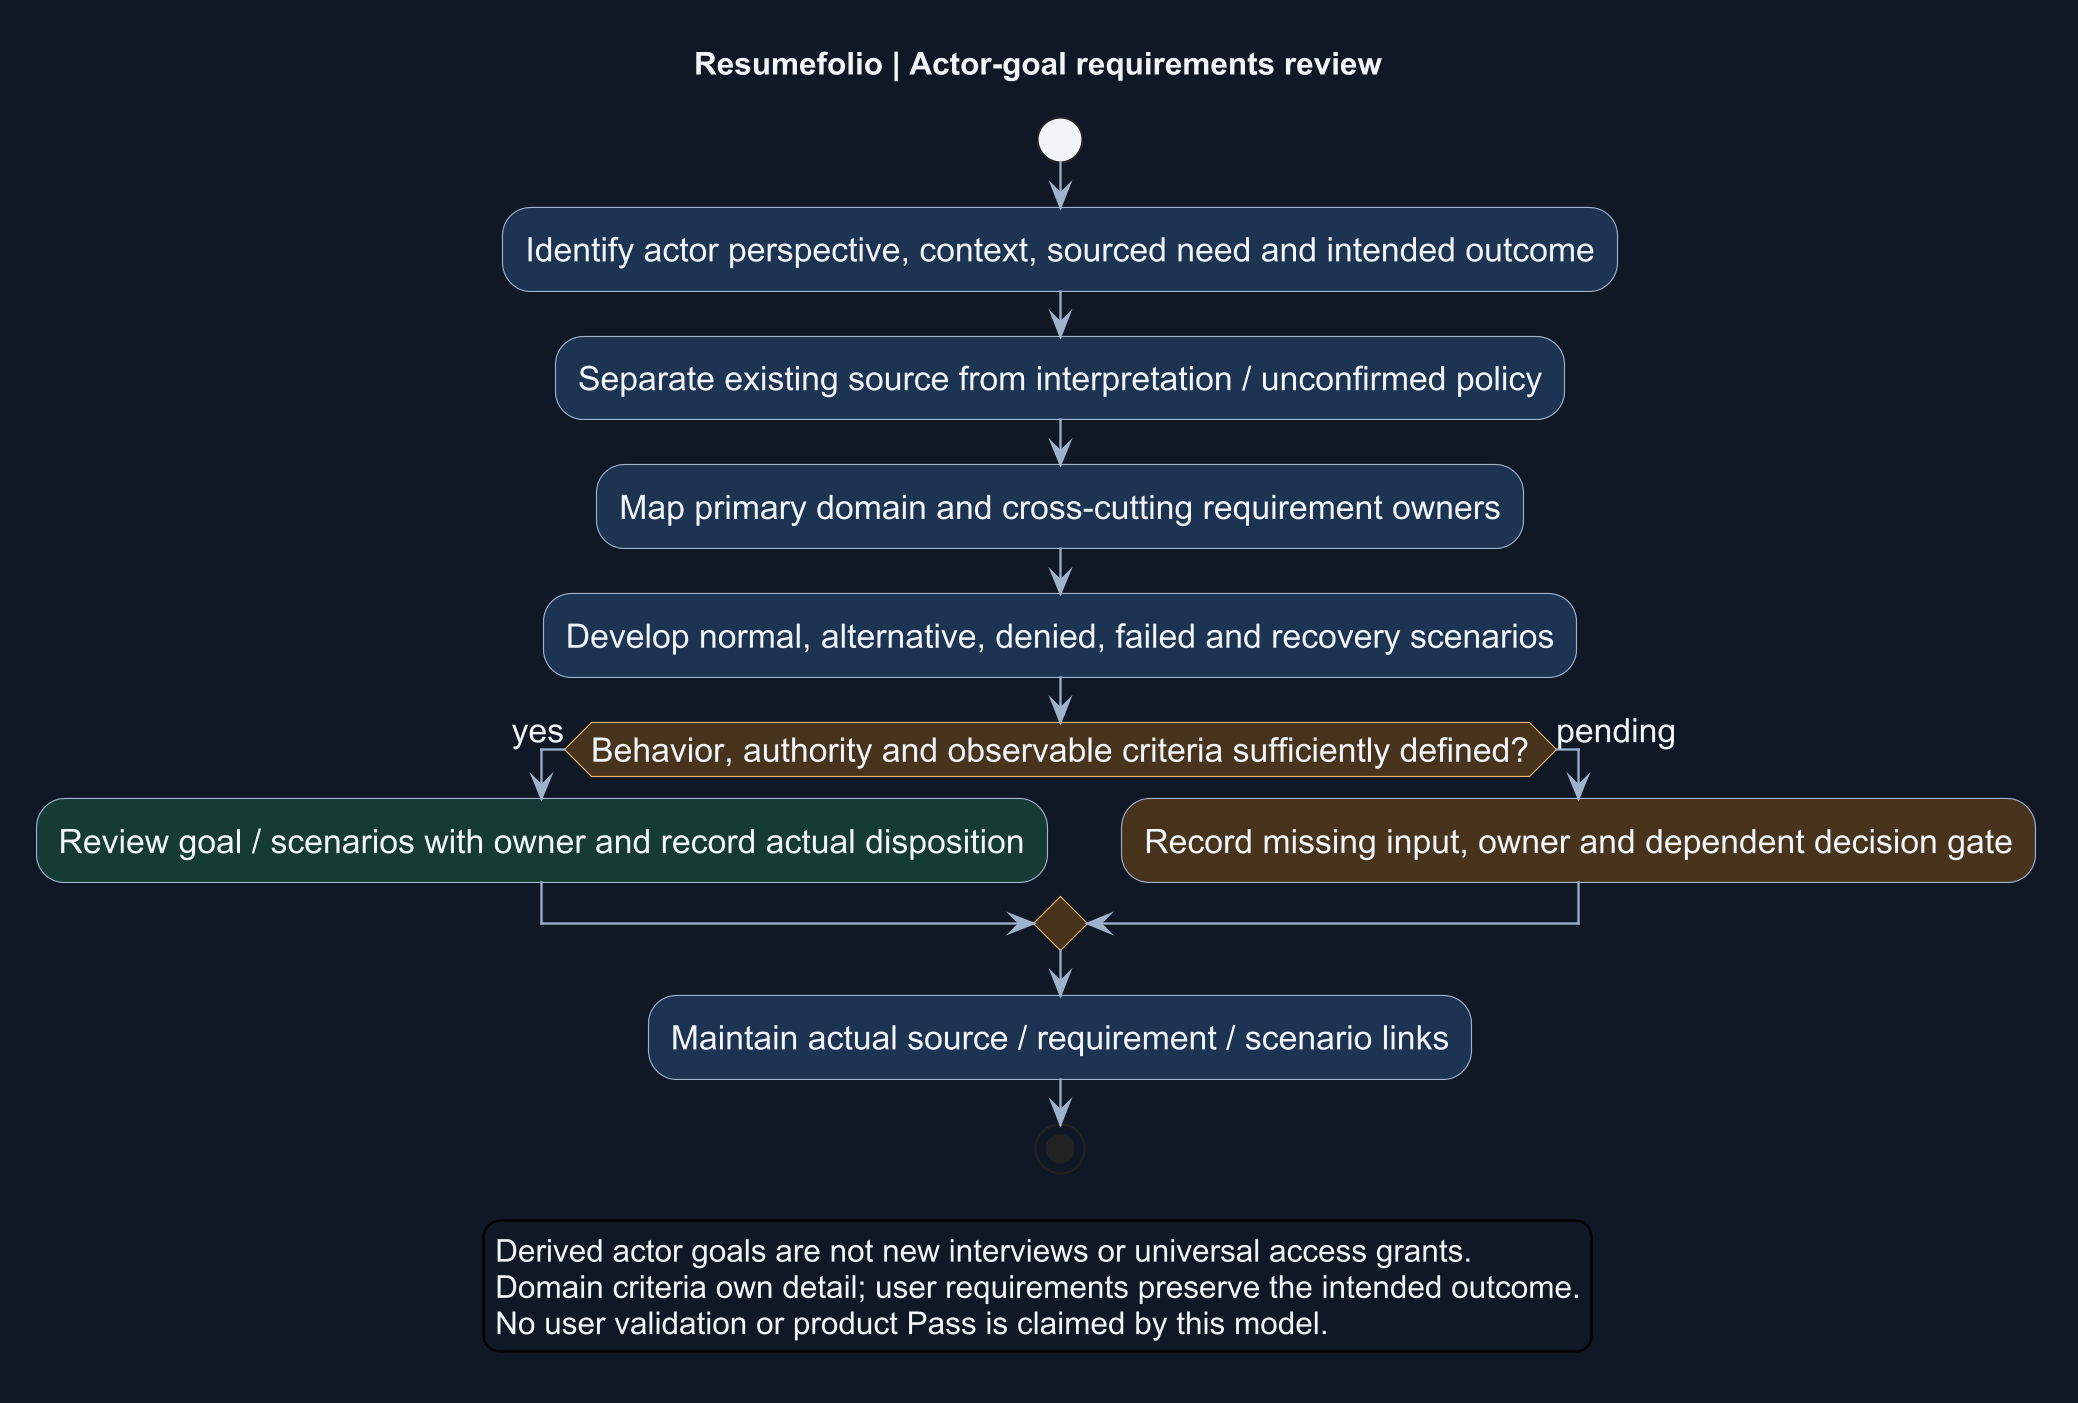

The diagram above was rendered by PlantUML. Its source (embedded in the PNG):
@startuml
' OWNER-MVP-2026-11-04 review: Method / document navigation. Scope-independent process/navigation; provider or runner examples are not MVP prerequisites.
title Resumefolio | Actor-goal requirements review
skinparam backgroundColor #101827
skinparam defaultFontColor #F1F5F9
skinparam hyperlinkColor #A9D0FF
skinparam dpi 216
skinparam defaultFontName Arial
skinparam defaultFontSize 15
skinparam shadowing false
skinparam ArrowColor #9FB2CD
skinparam activity {
 BackgroundColor #1C3453
 BorderColor #9FB2CD
 FontColor #F1F5F9
 DiamondBackgroundColor #49351C
 DiamondBorderColor #F2BA72
 StartColor #F1F5F9
 EndColor #F1F5F9
}
start
:Identify actor perspective, context, sourced need and intended outcome;
:Separate existing source from interpretation / unconfirmed policy;
:Map primary domain and cross-cutting requirement owners;
:Develop normal, alternative, denied, failed and recovery scenarios;
if (Behavior, authority and observable criteria sufficiently defined?) then (yes)
 :Review goal / scenarios with owner and record actual disposition; <<#173B34>>
else (pending)
 :Record missing input, owner and dependent decision gate; <<#49351C>>
endif
:Maintain actual source / requirement / scenario links;
stop
legend bottom
Derived actor goals are not new interviews or universal access grants.
Domain criteria own detail; user requirements preserve the intended outcome.
No user validation or product Pass is claimed by this model.
endlegend
@enduml